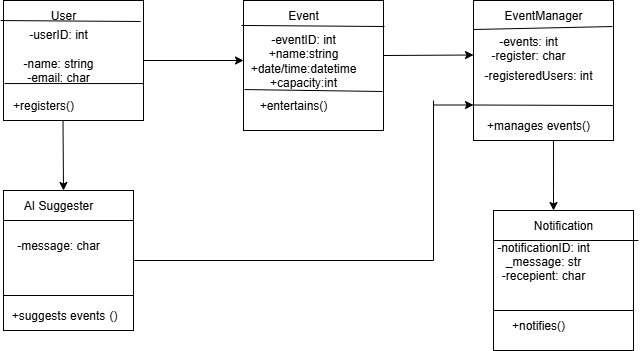

The diagram above was exported from draw.io. Its source (the exported page's mxGraphModel, read from the mxfile embedded in the PNG):
<mxGraphModel dx="1163" dy="705" grid="1" gridSize="10" guides="1" tooltips="1" connect="1" arrows="1" fold="1" page="1" pageScale="1" pageWidth="850" pageHeight="1100" math="0" shadow="0">
  <root>
    <mxCell id="0" />
    <mxCell id="1" parent="0" />
    <mxCell id="JSTDb-cvYhQ1y16boL5H-1" value="" style="rounded=0;whiteSpace=wrap;html=1;" parent="1" vertex="1">
      <mxGeometry x="90" y="20" width="140" height="120" as="geometry" />
    </mxCell>
    <mxCell id="JSTDb-cvYhQ1y16boL5H-3" value="User" style="text;strokeColor=none;align=center;fillColor=none;html=1;verticalAlign=middle;whiteSpace=wrap;rounded=0;" parent="1" vertex="1">
      <mxGeometry x="120" y="20" width="60" height="30" as="geometry" />
    </mxCell>
    <mxCell id="JSTDb-cvYhQ1y16boL5H-10" value="" style="endArrow=none;html=1;rounded=0;entryX=1;entryY=0.692;entryDx=0;entryDy=0;exitX=0.007;exitY=0.692;exitDx=0;exitDy=0;exitPerimeter=0;entryPerimeter=0;" parent="1" target="JSTDb-cvYhQ1y16boL5H-1" edge="1" source="JSTDb-cvYhQ1y16boL5H-1">
      <mxGeometry width="50" height="50" relative="1" as="geometry">
        <mxPoint x="95" y="110" as="sourcePoint" />
        <mxPoint x="205" y="110" as="targetPoint" />
      </mxGeometry>
    </mxCell>
    <mxCell id="JSTDb-cvYhQ1y16boL5H-12" value="" style="endArrow=classic;html=1;rounded=0;" parent="1" edge="1">
      <mxGeometry width="50" height="50" relative="1" as="geometry">
        <mxPoint x="230" y="80" as="sourcePoint" />
        <mxPoint x="330" y="80" as="targetPoint" />
        <Array as="points" />
      </mxGeometry>
    </mxCell>
    <mxCell id="JSTDb-cvYhQ1y16boL5H-15" value="" style="endArrow=none;html=1;rounded=0;entryX=0.979;entryY=0.175;entryDx=0;entryDy=0;exitX=-0.021;exitY=0.167;exitDx=0;exitDy=0;exitPerimeter=0;entryPerimeter=0;" parent="1" target="JSTDb-cvYhQ1y16boL5H-1" edge="1" source="JSTDb-cvYhQ1y16boL5H-1">
      <mxGeometry width="50" height="50" relative="1" as="geometry">
        <mxPoint x="90" y="50" as="sourcePoint" />
        <mxPoint x="220" y="50" as="targetPoint" />
      </mxGeometry>
    </mxCell>
    <mxCell id="JSTDb-cvYhQ1y16boL5H-26" value="" style="endArrow=classic;html=1;rounded=0;" parent="1" edge="1">
      <mxGeometry width="50" height="50" relative="1" as="geometry">
        <mxPoint x="149.5" y="140" as="sourcePoint" />
        <mxPoint x="150" y="210" as="targetPoint" />
      </mxGeometry>
    </mxCell>
    <mxCell id="JSTDb-cvYhQ1y16boL5H-37" value="" style="whiteSpace=wrap;html=1;aspect=fixed;" parent="1" vertex="1">
      <mxGeometry x="580" y="230" width="140" height="140" as="geometry" />
    </mxCell>
    <mxCell id="JSTDb-cvYhQ1y16boL5H-51" value="" style="rounded=0;whiteSpace=wrap;html=1;" parent="1" vertex="1">
      <mxGeometry x="330" y="20" width="140" height="130" as="geometry" />
    </mxCell>
    <mxCell id="JSTDb-cvYhQ1y16boL5H-58" value="" style="endArrow=none;html=1;rounded=0;exitX=0.007;exitY=0.685;exitDx=0;exitDy=0;exitPerimeter=0;entryX=0.993;entryY=0.7;entryDx=0;entryDy=0;entryPerimeter=0;" parent="1" source="JSTDb-cvYhQ1y16boL5H-51" target="JSTDb-cvYhQ1y16boL5H-51" edge="1">
      <mxGeometry width="50" height="50" relative="1" as="geometry">
        <mxPoint x="340" y="110" as="sourcePoint" />
        <mxPoint x="460" y="110" as="targetPoint" />
      </mxGeometry>
    </mxCell>
    <mxCell id="JSTDb-cvYhQ1y16boL5H-62" value="" style="endArrow=classic;html=1;rounded=0;" parent="1" edge="1">
      <mxGeometry width="50" height="50" relative="1" as="geometry">
        <mxPoint x="470" y="75" as="sourcePoint" />
        <mxPoint x="560" y="74.5" as="targetPoint" />
      </mxGeometry>
    </mxCell>
    <mxCell id="JSTDb-cvYhQ1y16boL5H-65" value="" style="endArrow=none;html=1;rounded=0;entryX=1.007;entryY=0.2;entryDx=0;entryDy=0;entryPerimeter=0;exitX=-0.014;exitY=0.192;exitDx=0;exitDy=0;exitPerimeter=0;" parent="1" target="JSTDb-cvYhQ1y16boL5H-51" edge="1" source="JSTDb-cvYhQ1y16boL5H-51">
      <mxGeometry width="50" height="50" relative="1" as="geometry">
        <mxPoint x="330" y="50" as="sourcePoint" />
        <mxPoint x="450" y="50" as="targetPoint" />
      </mxGeometry>
    </mxCell>
    <mxCell id="JSTDb-cvYhQ1y16boL5H-72" value="" style="endArrow=classic;html=1;rounded=0;exitX=0.636;exitY=1;exitDx=0;exitDy=0;exitPerimeter=0;" parent="1" edge="1" source="xoa97Yqx524NDNRXYIIJ-15">
      <mxGeometry width="50" height="50" relative="1" as="geometry">
        <mxPoint x="640" y="170" as="sourcePoint" />
        <mxPoint x="640" y="230" as="targetPoint" />
        <Array as="points">
          <mxPoint x="640" y="210" />
        </Array>
      </mxGeometry>
    </mxCell>
    <mxCell id="JSTDb-cvYhQ1y16boL5H-78" value="" style="rounded=0;whiteSpace=wrap;html=1;" parent="1" vertex="1">
      <mxGeometry x="90" y="210" width="130" height="140" as="geometry" />
    </mxCell>
    <mxCell id="JSTDb-cvYhQ1y16boL5H-79" value="" style="endArrow=none;html=1;rounded=0;" parent="1" edge="1">
      <mxGeometry width="50" height="50" relative="1" as="geometry">
        <mxPoint x="90" y="240" as="sourcePoint" />
        <mxPoint x="220" y="240" as="targetPoint" />
      </mxGeometry>
    </mxCell>
    <mxCell id="JSTDb-cvYhQ1y16boL5H-80" value="Event" style="text;strokeColor=none;align=center;fillColor=none;html=1;verticalAlign=middle;whiteSpace=wrap;rounded=0;" parent="1" vertex="1">
      <mxGeometry x="360" y="20" width="60" height="30" as="geometry" />
    </mxCell>
    <mxCell id="JSTDb-cvYhQ1y16boL5H-90" value="" style="endArrow=none;html=1;rounded=0;entryX=1;entryY=0.75;entryDx=0;entryDy=0;exitX=0;exitY=0.75;exitDx=0;exitDy=0;" parent="1" source="JSTDb-cvYhQ1y16boL5H-78" target="JSTDb-cvYhQ1y16boL5H-78" edge="1">
      <mxGeometry width="50" height="50" relative="1" as="geometry">
        <mxPoint x="90" y="319" as="sourcePoint" />
        <mxPoint x="210" y="319" as="targetPoint" />
      </mxGeometry>
    </mxCell>
    <mxCell id="xoa97Yqx524NDNRXYIIJ-2" value="-userID: int&lt;div&gt;&lt;br&gt;&lt;/div&gt;&lt;div&gt;-name: string&lt;/div&gt;&lt;div&gt;-email: char&lt;/div&gt;" style="text;strokeColor=none;align=center;fillColor=none;html=1;verticalAlign=middle;whiteSpace=wrap;rounded=0;" vertex="1" parent="1">
      <mxGeometry x="90" y="60" width="110" height="30" as="geometry" />
    </mxCell>
    <mxCell id="xoa97Yqx524NDNRXYIIJ-3" value="+registers()" style="text;strokeColor=none;align=center;fillColor=none;html=1;verticalAlign=middle;whiteSpace=wrap;rounded=0;" vertex="1" parent="1">
      <mxGeometry x="100" y="110" width="60" height="30" as="geometry" />
    </mxCell>
    <mxCell id="xoa97Yqx524NDNRXYIIJ-4" value="-eventID: int&lt;div&gt;+name:string&lt;/div&gt;&lt;div&gt;+date/time:datetime&lt;/div&gt;&lt;div&gt;+capacity:int&lt;/div&gt;" style="text;strokeColor=none;align=center;fillColor=none;html=1;verticalAlign=middle;whiteSpace=wrap;rounded=0;" vertex="1" parent="1">
      <mxGeometry x="360" y="65" width="60" height="30" as="geometry" />
    </mxCell>
    <mxCell id="xoa97Yqx524NDNRXYIIJ-6" value="+entertains()" style="text;strokeColor=none;align=center;fillColor=none;html=1;verticalAlign=middle;whiteSpace=wrap;rounded=0;" vertex="1" parent="1">
      <mxGeometry x="350" y="110" width="60" height="30" as="geometry" />
    </mxCell>
    <mxCell id="xoa97Yqx524NDNRXYIIJ-7" value="" style="whiteSpace=wrap;html=1;aspect=fixed;" vertex="1" parent="1">
      <mxGeometry x="560" y="20" width="140" height="140" as="geometry" />
    </mxCell>
    <mxCell id="xoa97Yqx524NDNRXYIIJ-11" value="" style="endArrow=none;html=1;rounded=0;exitX=0.993;exitY=0.186;exitDx=0;exitDy=0;exitPerimeter=0;" edge="1" parent="1" source="xoa97Yqx524NDNRXYIIJ-7">
      <mxGeometry width="50" height="50" relative="1" as="geometry">
        <mxPoint x="690" y="49" as="sourcePoint" />
        <mxPoint x="560" y="49" as="targetPoint" />
      </mxGeometry>
    </mxCell>
    <mxCell id="xoa97Yqx524NDNRXYIIJ-12" value="EventManager" style="text;strokeColor=none;align=center;fillColor=none;html=1;verticalAlign=middle;whiteSpace=wrap;rounded=0;" vertex="1" parent="1">
      <mxGeometry x="600" y="20" width="60" height="30" as="geometry" />
    </mxCell>
    <mxCell id="xoa97Yqx524NDNRXYIIJ-13" value="-events: int&lt;div&gt;-register: char&lt;/div&gt;&lt;div&gt;&lt;br&gt;&lt;/div&gt;" style="text;strokeColor=none;align=center;fillColor=none;html=1;verticalAlign=middle;whiteSpace=wrap;rounded=0;" vertex="1" parent="1">
      <mxGeometry x="570" y="60" width="90" height="30" as="geometry" />
    </mxCell>
    <mxCell id="xoa97Yqx524NDNRXYIIJ-14" value="" style="endArrow=none;html=1;rounded=0;exitX=1;exitY=0.75;exitDx=0;exitDy=0;" edge="1" parent="1" source="xoa97Yqx524NDNRXYIIJ-7">
      <mxGeometry width="50" height="50" relative="1" as="geometry">
        <mxPoint x="690" y="124.5" as="sourcePoint" />
        <mxPoint x="560" y="124.5" as="targetPoint" />
      </mxGeometry>
    </mxCell>
    <mxCell id="xoa97Yqx524NDNRXYIIJ-15" value="+manages events()" style="text;strokeColor=none;align=center;fillColor=none;html=1;verticalAlign=middle;whiteSpace=wrap;rounded=0;" vertex="1" parent="1">
      <mxGeometry x="570" y="130" width="110" height="30" as="geometry" />
    </mxCell>
    <mxCell id="xoa97Yqx524NDNRXYIIJ-16" value="" style="endArrow=none;html=1;rounded=0;" edge="1" parent="1">
      <mxGeometry width="50" height="50" relative="1" as="geometry">
        <mxPoint x="580" y="260" as="sourcePoint" />
        <mxPoint x="725" y="260" as="targetPoint" />
      </mxGeometry>
    </mxCell>
    <mxCell id="xoa97Yqx524NDNRXYIIJ-17" value="Notification" style="text;strokeColor=none;align=center;fillColor=none;html=1;verticalAlign=middle;whiteSpace=wrap;rounded=0;" vertex="1" parent="1">
      <mxGeometry x="620" y="230" width="60" height="30" as="geometry" />
    </mxCell>
    <mxCell id="xoa97Yqx524NDNRXYIIJ-18" value="-notificationID: int&lt;div&gt;_message: str&lt;/div&gt;&lt;div&gt;-recepient: char&lt;br&gt;&lt;div&gt;&lt;br&gt;&lt;div&gt;_&lt;/div&gt;&lt;/div&gt;&lt;/div&gt;" style="text;strokeColor=none;align=center;fillColor=none;html=1;verticalAlign=middle;whiteSpace=wrap;rounded=0;" vertex="1" parent="1">
      <mxGeometry x="570" y="280" width="120" height="30" as="geometry" />
    </mxCell>
    <mxCell id="xoa97Yqx524NDNRXYIIJ-19" value="" style="endArrow=none;html=1;rounded=0;" edge="1" parent="1">
      <mxGeometry width="50" height="50" relative="1" as="geometry">
        <mxPoint x="580" y="330" as="sourcePoint" />
        <mxPoint x="720" y="330" as="targetPoint" />
      </mxGeometry>
    </mxCell>
    <mxCell id="xoa97Yqx524NDNRXYIIJ-20" value="+notifies()" style="text;strokeColor=none;align=center;fillColor=none;html=1;verticalAlign=middle;whiteSpace=wrap;rounded=0;" vertex="1" parent="1">
      <mxGeometry x="595" y="330" width="60" height="30" as="geometry" />
    </mxCell>
    <mxCell id="xoa97Yqx524NDNRXYIIJ-21" value="AI Suggester" style="text;strokeColor=none;align=center;fillColor=none;html=1;verticalAlign=middle;whiteSpace=wrap;rounded=0;" vertex="1" parent="1">
      <mxGeometry x="100" y="210" width="90" height="30" as="geometry" />
    </mxCell>
    <mxCell id="xoa97Yqx524NDNRXYIIJ-22" value="+suggests events" style="text;strokeColor=none;align=center;fillColor=none;html=1;verticalAlign=middle;whiteSpace=wrap;rounded=0;" vertex="1" parent="1">
      <mxGeometry x="90" y="320" width="110" height="30" as="geometry" />
    </mxCell>
    <mxCell id="xoa97Yqx524NDNRXYIIJ-23" value="()" style="text;strokeColor=none;align=center;fillColor=none;html=1;verticalAlign=middle;whiteSpace=wrap;rounded=0;" vertex="1" parent="1">
      <mxGeometry x="170" y="320" width="60" height="30" as="geometry" />
    </mxCell>
    <mxCell id="xoa97Yqx524NDNRXYIIJ-24" value="-message: char" style="text;strokeColor=none;align=center;fillColor=none;html=1;verticalAlign=middle;whiteSpace=wrap;rounded=0;" vertex="1" parent="1">
      <mxGeometry x="95" y="250" width="100" height="30" as="geometry" />
    </mxCell>
    <mxCell id="xoa97Yqx524NDNRXYIIJ-26" value="" style="endArrow=none;html=1;rounded=0;exitX=1;exitY=0.5;exitDx=0;exitDy=0;" edge="1" parent="1" source="JSTDb-cvYhQ1y16boL5H-78">
      <mxGeometry width="50" height="50" relative="1" as="geometry">
        <mxPoint x="480" y="340" as="sourcePoint" />
        <mxPoint x="520" y="280" as="targetPoint" />
      </mxGeometry>
    </mxCell>
    <mxCell id="xoa97Yqx524NDNRXYIIJ-27" value="" style="endArrow=none;html=1;rounded=0;" edge="1" parent="1">
      <mxGeometry width="50" height="50" relative="1" as="geometry">
        <mxPoint x="520" y="120" as="sourcePoint" />
        <mxPoint x="520" y="280" as="targetPoint" />
      </mxGeometry>
    </mxCell>
    <mxCell id="xoa97Yqx524NDNRXYIIJ-28" value="" style="endArrow=classic;html=1;rounded=0;" edge="1" parent="1">
      <mxGeometry width="50" height="50" relative="1" as="geometry">
        <mxPoint x="520" y="124.5" as="sourcePoint" />
        <mxPoint x="560" y="124.5" as="targetPoint" />
      </mxGeometry>
    </mxCell>
    <mxCell id="xoa97Yqx524NDNRXYIIJ-29" value="-registeredUsers: int" style="text;strokeColor=none;align=center;fillColor=none;html=1;verticalAlign=middle;whiteSpace=wrap;rounded=0;" vertex="1" parent="1">
      <mxGeometry x="560" y="80" width="130" height="30" as="geometry" />
    </mxCell>
  </root>
</mxGraphModel>